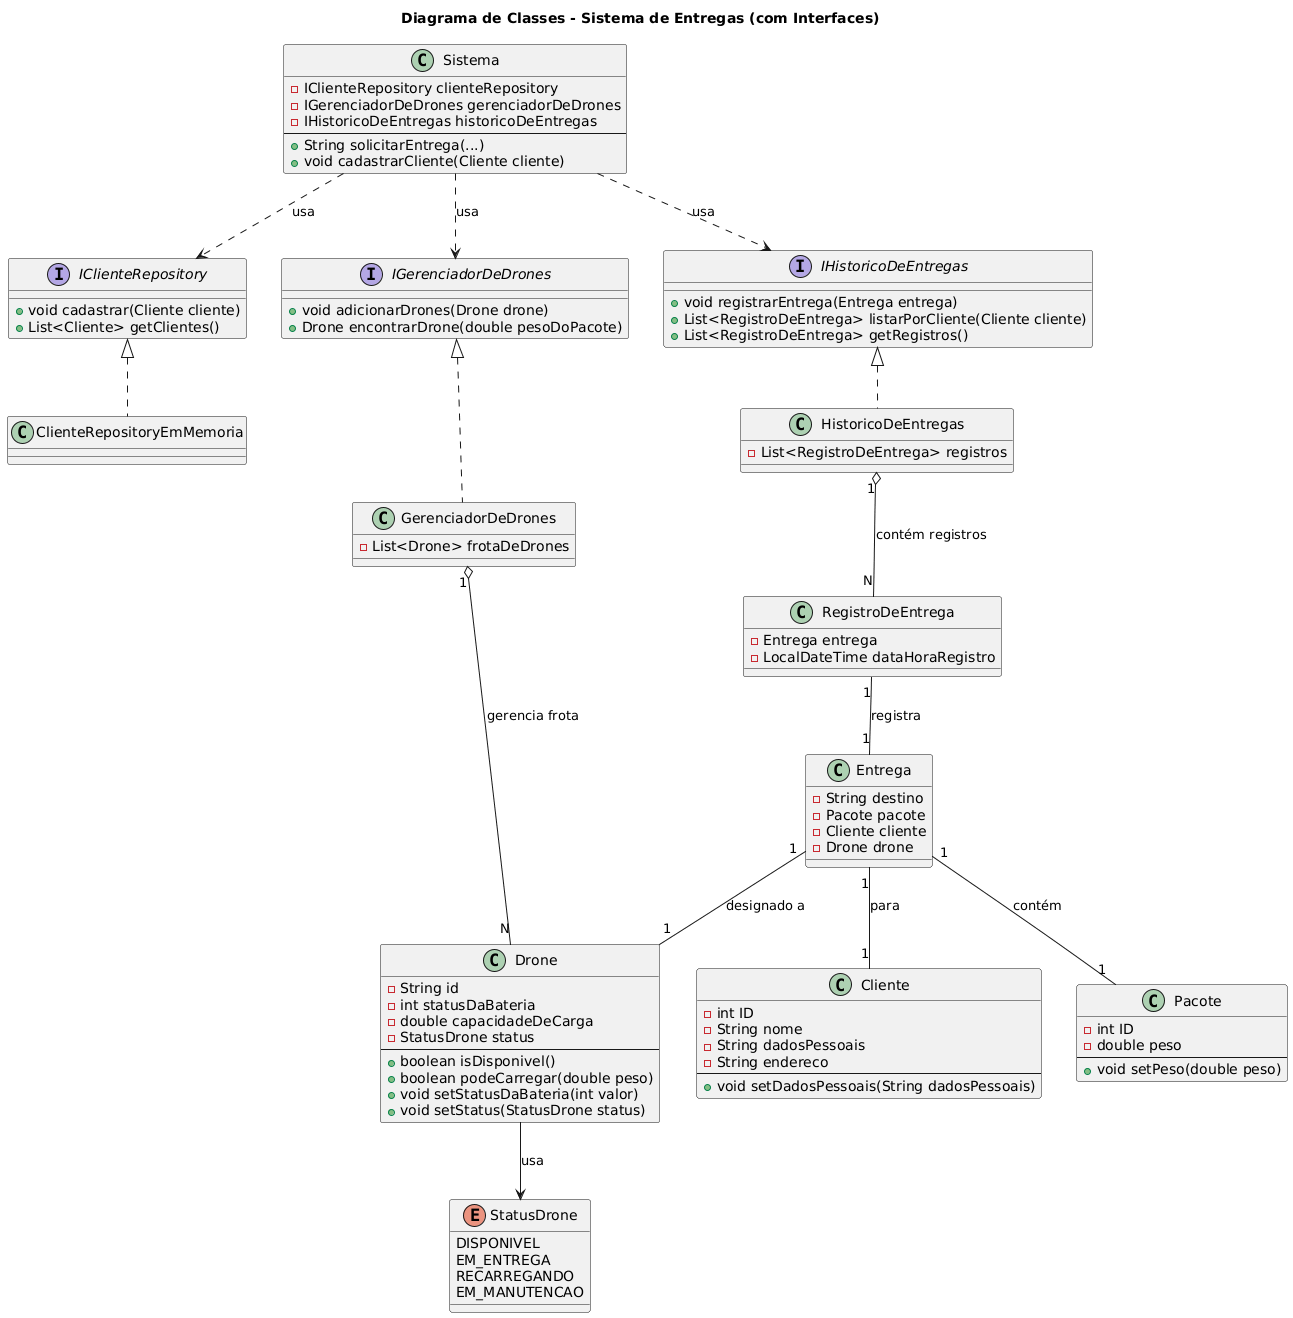

The diagram above was rendered by PlantUML. Its source (embedded in the PNG):
@startuml
title Diagrama de Classes - Sistema de Entregas (com Interfaces)

' --- Interfaces (Abstrações) ---
interface IClienteRepository {
  + void cadastrar(Cliente cliente)
  + List<Cliente> getClientes()
}

interface IGerenciadorDeDrones {
  + void adicionarDrones(Drone drone)
  + Drone encontrarDrone(double pesoDoPacote)
}

interface IHistoricoDeEntregas {
  + void registrarEntrega(Entrega entrega)
  + List<RegistroDeEntrega> listarPorCliente(Cliente cliente)
  + List<RegistroDeEntrega> getRegistros()
}

' --- Enum (Estado) ---
enum StatusDrone {
  DISPONIVEL
  EM_ENTREGA
  RECARREGANDO
  EM_MANUTENCAO
}

' --- Classes de Entidade ---
class Cliente {
  - int ID
  - String nome
  - String dadosPessoais
  - String endereco
  --
  + void setDadosPessoais(String dadosPessoais)
}

class Pacote {
  - int ID
  - double peso
  --
  + void setPeso(double peso)
}

class Drone {
  - String id
  - int statusDaBateria
  - double capacidadeDeCarga
  - StatusDrone status
  --
  + boolean isDisponivel()
  + boolean podeCarregar(double peso)
  + void setStatusDaBateria(int valor)
  + void setStatus(StatusDrone status)
}

class Entrega {
  - String destino
  - Pacote pacote
  - Cliente cliente
  - Drone drone
}

class RegistroDeEntrega {
  - Entrega entrega
  - LocalDateTime dataHoraRegistro
}

' --- Classes Concretas (Implementações) ---
class ClienteRepositoryEmMemoria implements IClienteRepository
class GerenciadorDeDrones implements IGerenciadorDeDrones {
  - List<Drone> frotaDeDrones
}
class HistoricoDeEntregas implements IHistoricoDeEntregas {
  - List<RegistroDeEntrega> registros
}

' --- Classe Principal (Orquestrador) ---
class Sistema {
  - IClienteRepository clienteRepository
  - IGerenciadorDeDrones gerenciadorDeDrones
  - IHistoricoDeEntregas historicoDeEntregas
  --
  + String solicitarEntrega(...)
  + void cadastrarCliente(Cliente cliente)
}

' --- Relacionamentos ---
Sistema ..> IClienteRepository : "usa"
Sistema ..> IGerenciadorDeDrones : "usa"
Sistema ..> IHistoricoDeEntregas : "usa"

GerenciadorDeDrones "1" o-- "N" Drone : "gerencia frota"
HistoricoDeEntregas "1" o-- "N" RegistroDeEntrega : "contém registros"

RegistroDeEntrega "1" -- "1" Entrega : "registra"
Entrega "1" -- "1" Cliente : "para"
Entrega "1" -- "1" Pacote : "contém"
Entrega "1" -- "1" Drone : "designado a"

Drone --> StatusDrone : "usa"
@enduml